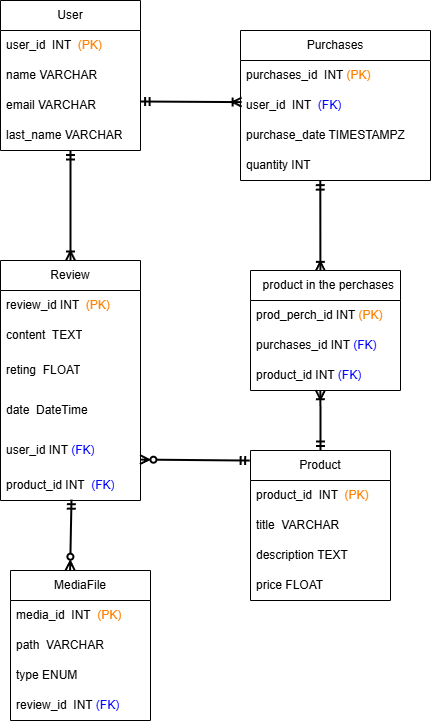

The diagram above was exported from draw.io. Its source (the exported page's mxGraphModel, read from the mxfile embedded in the PNG):
<mxGraphModel dx="523" dy="520" grid="1" gridSize="10" guides="1" tooltips="1" connect="1" arrows="1" fold="1" page="1" pageScale="1" pageWidth="2339" pageHeight="3300" math="0" shadow="0">
  <root>
    <mxCell id="0" />
    <mxCell id="1" parent="0" />
    <mxCell id="I6lJj1bduG_yl1aTwGum-1" value="User" style="swimlane;fontStyle=0;childLayout=stackLayout;horizontal=1;startSize=30;horizontalStack=0;resizeParent=1;resizeParentMax=0;resizeLast=0;collapsible=1;marginBottom=0;whiteSpace=wrap;html=1;" vertex="1" parent="1">
      <mxGeometry x="240" y="220" width="140" height="150" as="geometry">
        <mxRectangle x="90" y="350" width="70" height="30" as="alternateBounds" />
      </mxGeometry>
    </mxCell>
    <mxCell id="I6lJj1bduG_yl1aTwGum-2" value="user_id&amp;nbsp; INT&amp;nbsp; &lt;font color=&quot;#ff8000&quot;&gt;(PK)&lt;/font&gt;" style="text;strokeColor=none;fillColor=none;align=left;verticalAlign=middle;spacingLeft=4;spacingRight=4;overflow=hidden;points=[[0,0.5],[1,0.5]];portConstraint=eastwest;rotatable=0;whiteSpace=wrap;html=1;" vertex="1" parent="I6lJj1bduG_yl1aTwGum-1">
      <mxGeometry y="30" width="140" height="30" as="geometry" />
    </mxCell>
    <mxCell id="I6lJj1bduG_yl1aTwGum-3" value="name VARCHAR" style="text;strokeColor=none;fillColor=none;align=left;verticalAlign=middle;spacingLeft=4;spacingRight=4;overflow=hidden;points=[[0,0.5],[1,0.5]];portConstraint=eastwest;rotatable=0;whiteSpace=wrap;html=1;" vertex="1" parent="I6lJj1bduG_yl1aTwGum-1">
      <mxGeometry y="60" width="140" height="30" as="geometry" />
    </mxCell>
    <mxCell id="I6lJj1bduG_yl1aTwGum-5" value="email VARCHAR" style="text;strokeColor=none;fillColor=none;align=left;verticalAlign=middle;spacingLeft=4;spacingRight=4;overflow=hidden;points=[[0,0.5],[1,0.5]];portConstraint=eastwest;rotatable=0;whiteSpace=wrap;html=1;" vertex="1" parent="I6lJj1bduG_yl1aTwGum-1">
      <mxGeometry y="90" width="140" height="30" as="geometry" />
    </mxCell>
    <mxCell id="I6lJj1bduG_yl1aTwGum-4" value="last_name VARCHAR" style="text;strokeColor=none;fillColor=none;align=left;verticalAlign=middle;spacingLeft=4;spacingRight=4;overflow=hidden;points=[[0,0.5],[1,0.5]];portConstraint=eastwest;rotatable=0;whiteSpace=wrap;html=1;" vertex="1" parent="I6lJj1bduG_yl1aTwGum-1">
      <mxGeometry y="120" width="140" height="30" as="geometry" />
    </mxCell>
    <mxCell id="I6lJj1bduG_yl1aTwGum-6" value="Product" style="swimlane;fontStyle=0;childLayout=stackLayout;horizontal=1;startSize=30;horizontalStack=0;resizeParent=1;resizeParentMax=0;resizeLast=0;collapsible=1;marginBottom=0;whiteSpace=wrap;html=1;" vertex="1" parent="1">
      <mxGeometry x="490" y="670" width="140" height="150" as="geometry" />
    </mxCell>
    <mxCell id="I6lJj1bduG_yl1aTwGum-7" value="product_id&amp;nbsp; INT&amp;nbsp;&amp;nbsp;&lt;span style=&quot;color: rgb(255, 128, 0);&quot;&gt;(PK)&lt;/span&gt;" style="text;strokeColor=none;fillColor=none;align=left;verticalAlign=middle;spacingLeft=4;spacingRight=4;overflow=hidden;points=[[0,0.5],[1,0.5]];portConstraint=eastwest;rotatable=0;whiteSpace=wrap;html=1;" vertex="1" parent="I6lJj1bduG_yl1aTwGum-6">
      <mxGeometry y="30" width="140" height="30" as="geometry" />
    </mxCell>
    <mxCell id="I6lJj1bduG_yl1aTwGum-8" value="title&amp;nbsp; VARCHAR" style="text;strokeColor=none;fillColor=none;align=left;verticalAlign=middle;spacingLeft=4;spacingRight=4;overflow=hidden;points=[[0,0.5],[1,0.5]];portConstraint=eastwest;rotatable=0;whiteSpace=wrap;html=1;" vertex="1" parent="I6lJj1bduG_yl1aTwGum-6">
      <mxGeometry y="60" width="140" height="30" as="geometry" />
    </mxCell>
    <mxCell id="I6lJj1bduG_yl1aTwGum-9" value="description TEXT" style="text;strokeColor=none;fillColor=none;align=left;verticalAlign=middle;spacingLeft=4;spacingRight=4;overflow=hidden;points=[[0,0.5],[1,0.5]];portConstraint=eastwest;rotatable=0;whiteSpace=wrap;html=1;" vertex="1" parent="I6lJj1bduG_yl1aTwGum-6">
      <mxGeometry y="90" width="140" height="30" as="geometry" />
    </mxCell>
    <mxCell id="I6lJj1bduG_yl1aTwGum-10" value="price FLOAT" style="text;strokeColor=none;fillColor=none;align=left;verticalAlign=middle;spacingLeft=4;spacingRight=4;overflow=hidden;points=[[0,0.5],[1,0.5]];portConstraint=eastwest;rotatable=0;whiteSpace=wrap;html=1;" vertex="1" parent="I6lJj1bduG_yl1aTwGum-6">
      <mxGeometry y="120" width="140" height="30" as="geometry" />
    </mxCell>
    <mxCell id="I6lJj1bduG_yl1aTwGum-11" value="Review" style="swimlane;fontStyle=0;childLayout=stackLayout;horizontal=1;startSize=30;horizontalStack=0;resizeParent=1;resizeParentMax=0;resizeLast=0;collapsible=1;marginBottom=0;whiteSpace=wrap;html=1;" vertex="1" parent="1">
      <mxGeometry x="240" y="480" width="140" height="240" as="geometry" />
    </mxCell>
    <mxCell id="I6lJj1bduG_yl1aTwGum-12" value="review_id INT&amp;nbsp;&amp;nbsp;&lt;span style=&quot;color: rgb(255, 128, 0);&quot;&gt;(PK)&lt;/span&gt;" style="text;strokeColor=none;fillColor=none;align=left;verticalAlign=middle;spacingLeft=4;spacingRight=4;overflow=hidden;points=[[0,0.5],[1,0.5]];portConstraint=eastwest;rotatable=0;whiteSpace=wrap;html=1;" vertex="1" parent="I6lJj1bduG_yl1aTwGum-11">
      <mxGeometry y="30" width="140" height="30" as="geometry" />
    </mxCell>
    <mxCell id="I6lJj1bduG_yl1aTwGum-13" value="content&amp;nbsp; TEXT" style="text;strokeColor=none;fillColor=none;align=left;verticalAlign=middle;spacingLeft=4;spacingRight=4;overflow=hidden;points=[[0,0.5],[1,0.5]];portConstraint=eastwest;rotatable=0;whiteSpace=wrap;html=1;" vertex="1" parent="I6lJj1bduG_yl1aTwGum-11">
      <mxGeometry y="60" width="140" height="30" as="geometry" />
    </mxCell>
    <mxCell id="I6lJj1bduG_yl1aTwGum-14" value="reting&amp;nbsp; FLOAT" style="text;strokeColor=none;fillColor=none;align=left;verticalAlign=middle;spacingLeft=4;spacingRight=4;overflow=hidden;points=[[0,0.5],[1,0.5]];portConstraint=eastwest;rotatable=0;whiteSpace=wrap;html=1;" vertex="1" parent="I6lJj1bduG_yl1aTwGum-11">
      <mxGeometry y="90" width="140" height="40" as="geometry" />
    </mxCell>
    <mxCell id="I6lJj1bduG_yl1aTwGum-15" value="date&amp;nbsp; DateTime" style="text;strokeColor=none;fillColor=none;align=left;verticalAlign=middle;spacingLeft=4;spacingRight=4;overflow=hidden;points=[[0,0.5],[1,0.5]];portConstraint=eastwest;rotatable=0;whiteSpace=wrap;html=1;" vertex="1" parent="I6lJj1bduG_yl1aTwGum-11">
      <mxGeometry y="130" width="140" height="40" as="geometry" />
    </mxCell>
    <mxCell id="I6lJj1bduG_yl1aTwGum-16" value="user_id INT&amp;nbsp;&lt;font color=&quot;#0000ff&quot;&gt;(FK)&lt;/font&gt;" style="text;strokeColor=none;fillColor=none;align=left;verticalAlign=middle;spacingLeft=4;spacingRight=4;overflow=hidden;points=[[0,0.5],[1,0.5]];portConstraint=eastwest;rotatable=0;whiteSpace=wrap;html=1;" vertex="1" parent="I6lJj1bduG_yl1aTwGum-11">
      <mxGeometry y="170" width="140" height="40" as="geometry" />
    </mxCell>
    <mxCell id="I6lJj1bduG_yl1aTwGum-17" value="product_id INT&amp;nbsp;&amp;nbsp;&lt;span style=&quot;color: rgb(0, 0, 255);&quot;&gt;(FK)&lt;/span&gt;" style="text;strokeColor=none;fillColor=none;align=left;verticalAlign=middle;spacingLeft=4;spacingRight=4;overflow=hidden;points=[[0,0.5],[1,0.5]];portConstraint=eastwest;rotatable=0;whiteSpace=wrap;html=1;" vertex="1" parent="I6lJj1bduG_yl1aTwGum-11">
      <mxGeometry y="210" width="140" height="30" as="geometry" />
    </mxCell>
    <mxCell id="I6lJj1bduG_yl1aTwGum-18" value="MediaFile" style="swimlane;fontStyle=0;childLayout=stackLayout;horizontal=1;startSize=30;horizontalStack=0;resizeParent=1;resizeParentMax=0;resizeLast=0;collapsible=1;marginBottom=0;whiteSpace=wrap;html=1;" vertex="1" parent="1">
      <mxGeometry x="250" y="790" width="140" height="150" as="geometry" />
    </mxCell>
    <mxCell id="I6lJj1bduG_yl1aTwGum-19" value="media_id&amp;nbsp; INT&amp;nbsp;&amp;nbsp;&lt;span style=&quot;color: rgb(255, 128, 0);&quot;&gt;(PK)&lt;/span&gt;" style="text;strokeColor=none;fillColor=none;align=left;verticalAlign=middle;spacingLeft=4;spacingRight=4;overflow=hidden;points=[[0,0.5],[1,0.5]];portConstraint=eastwest;rotatable=0;whiteSpace=wrap;html=1;" vertex="1" parent="I6lJj1bduG_yl1aTwGum-18">
      <mxGeometry y="30" width="140" height="30" as="geometry" />
    </mxCell>
    <mxCell id="I6lJj1bduG_yl1aTwGum-20" value="path&amp;nbsp; VARCHAR" style="text;strokeColor=none;fillColor=none;align=left;verticalAlign=middle;spacingLeft=4;spacingRight=4;overflow=hidden;points=[[0,0.5],[1,0.5]];portConstraint=eastwest;rotatable=0;whiteSpace=wrap;html=1;" vertex="1" parent="I6lJj1bduG_yl1aTwGum-18">
      <mxGeometry y="60" width="140" height="30" as="geometry" />
    </mxCell>
    <mxCell id="I6lJj1bduG_yl1aTwGum-21" value="type ENUM" style="text;strokeColor=none;fillColor=none;align=left;verticalAlign=middle;spacingLeft=4;spacingRight=4;overflow=hidden;points=[[0,0.5],[1,0.5]];portConstraint=eastwest;rotatable=0;whiteSpace=wrap;html=1;" vertex="1" parent="I6lJj1bduG_yl1aTwGum-18">
      <mxGeometry y="90" width="140" height="30" as="geometry" />
    </mxCell>
    <mxCell id="I6lJj1bduG_yl1aTwGum-22" value="review_id&amp;nbsp; INT&amp;nbsp;&lt;span style=&quot;color: rgb(0, 0, 255);&quot;&gt;(FK)&lt;/span&gt;" style="text;strokeColor=none;fillColor=none;align=left;verticalAlign=middle;spacingLeft=4;spacingRight=4;overflow=hidden;points=[[0,0.5],[1,0.5]];portConstraint=eastwest;rotatable=0;whiteSpace=wrap;html=1;" vertex="1" parent="I6lJj1bduG_yl1aTwGum-18">
      <mxGeometry y="120" width="140" height="30" as="geometry" />
    </mxCell>
    <mxCell id="I6lJj1bduG_yl1aTwGum-23" value="" style="endArrow=ERoneToMany;html=1;rounded=0;endFill=0;entryX=0.5;entryY=0;entryDx=0;entryDy=0;strokeWidth=2;startArrow=ERmandOne;startFill=0;" edge="1" parent="1" target="I6lJj1bduG_yl1aTwGum-11">
      <mxGeometry width="50" height="50" relative="1" as="geometry">
        <mxPoint x="310" y="370" as="sourcePoint" />
        <mxPoint x="250" y="540" as="targetPoint" />
        <Array as="points" />
      </mxGeometry>
    </mxCell>
    <mxCell id="I6lJj1bduG_yl1aTwGum-24" value="" style="endArrow=ERzeroToMany;html=1;rounded=0;entryX=0.996;entryY=0.727;entryDx=0;entryDy=0;endFill=0;strokeWidth=2;exitX=-0.006;exitY=0.067;exitDx=0;exitDy=0;startArrow=ERmandOne;startFill=0;entryPerimeter=0;exitPerimeter=0;" edge="1" parent="1" source="I6lJj1bduG_yl1aTwGum-6" target="I6lJj1bduG_yl1aTwGum-16">
      <mxGeometry width="50" height="50" relative="1" as="geometry">
        <mxPoint x="480" y="625" as="sourcePoint" />
        <mxPoint x="460" y="500" as="targetPoint" />
      </mxGeometry>
    </mxCell>
    <mxCell id="I6lJj1bduG_yl1aTwGum-25" value="" style="endArrow=ERzeroToMany;html=1;rounded=0;entryX=0.426;entryY=-0.002;entryDx=0;entryDy=0;strokeWidth=2;endFill=0;exitX=0.507;exitY=0.973;exitDx=0;exitDy=0;exitPerimeter=0;entryPerimeter=0;startArrow=ERmandOne;startFill=0;" edge="1" parent="1" source="I6lJj1bduG_yl1aTwGum-17" target="I6lJj1bduG_yl1aTwGum-18">
      <mxGeometry width="50" height="50" relative="1" as="geometry">
        <mxPoint x="320" y="790" as="sourcePoint" />
        <mxPoint x="578.04" y="570" as="targetPoint" />
      </mxGeometry>
    </mxCell>
    <mxCell id="I6lJj1bduG_yl1aTwGum-26" value="Purchases" style="swimlane;fontStyle=0;childLayout=stackLayout;horizontal=1;startSize=30;horizontalStack=0;resizeParent=1;resizeParentMax=0;resizeLast=0;collapsible=1;marginBottom=0;whiteSpace=wrap;html=1;" vertex="1" parent="1">
      <mxGeometry x="480" y="250" width="190" height="150" as="geometry" />
    </mxCell>
    <mxCell id="I6lJj1bduG_yl1aTwGum-27" value="purchases_id&amp;nbsp; INT&amp;nbsp;&lt;span style=&quot;color: rgb(255, 128, 0);&quot;&gt;(PK)&lt;/span&gt;" style="text;strokeColor=none;fillColor=none;align=left;verticalAlign=middle;spacingLeft=4;spacingRight=4;overflow=hidden;points=[[0,0.5],[1,0.5]];portConstraint=eastwest;rotatable=0;whiteSpace=wrap;html=1;" vertex="1" parent="I6lJj1bduG_yl1aTwGum-26">
      <mxGeometry y="30" width="190" height="30" as="geometry" />
    </mxCell>
    <mxCell id="I6lJj1bduG_yl1aTwGum-28" value="user_id&amp;nbsp; INT&amp;nbsp;&amp;nbsp;&lt;span style=&quot;color: rgb(0, 0, 255);&quot;&gt;(FK)&lt;/span&gt;" style="text;strokeColor=none;fillColor=none;align=left;verticalAlign=middle;spacingLeft=4;spacingRight=4;overflow=hidden;points=[[0,0.5],[1,0.5]];portConstraint=eastwest;rotatable=0;whiteSpace=wrap;html=1;" vertex="1" parent="I6lJj1bduG_yl1aTwGum-26">
      <mxGeometry y="60" width="190" height="30" as="geometry" />
    </mxCell>
    <mxCell id="I6lJj1bduG_yl1aTwGum-30" value="purchase_date TIMESTAMPZ" style="text;strokeColor=none;fillColor=none;align=left;verticalAlign=middle;spacingLeft=4;spacingRight=4;overflow=hidden;points=[[0,0.5],[1,0.5]];portConstraint=eastwest;rotatable=0;whiteSpace=wrap;html=1;" vertex="1" parent="I6lJj1bduG_yl1aTwGum-26">
      <mxGeometry y="90" width="190" height="30" as="geometry" />
    </mxCell>
    <mxCell id="I6lJj1bduG_yl1aTwGum-31" value="quantity INT" style="text;strokeColor=none;fillColor=none;align=left;verticalAlign=middle;spacingLeft=4;spacingRight=4;overflow=hidden;points=[[0,0.5],[1,0.5]];portConstraint=eastwest;rotatable=0;whiteSpace=wrap;html=1;" vertex="1" parent="I6lJj1bduG_yl1aTwGum-26">
      <mxGeometry y="120" width="190" height="30" as="geometry" />
    </mxCell>
    <mxCell id="I6lJj1bduG_yl1aTwGum-32" value="" style="endArrow=ERoneToMany;html=1;rounded=0;exitX=0.42;exitY=1.005;exitDx=0;exitDy=0;exitPerimeter=0;endFill=0;strokeWidth=2;startArrow=ERmandOne;startFill=0;entryX=0.466;entryY=0.003;entryDx=0;entryDy=0;entryPerimeter=0;" edge="1" parent="1" source="I6lJj1bduG_yl1aTwGum-31" target="I6lJj1bduG_yl1aTwGum-35">
      <mxGeometry width="50" height="50" relative="1" as="geometry">
        <mxPoint x="410" y="400" as="sourcePoint" />
        <mxPoint x="560" y="520" as="targetPoint" />
        <Array as="points" />
      </mxGeometry>
    </mxCell>
    <mxCell id="I6lJj1bduG_yl1aTwGum-33" value="" style="endArrow=ERoneToMany;html=1;rounded=0;exitX=1.001;exitY=0.367;exitDx=0;exitDy=0;exitPerimeter=0;entryX=0.006;entryY=0.387;entryDx=0;entryDy=0;entryPerimeter=0;strokeWidth=2;endFill=0;startArrow=ERmandOne;startFill=0;" edge="1" parent="1" source="I6lJj1bduG_yl1aTwGum-5" target="I6lJj1bduG_yl1aTwGum-28">
      <mxGeometry width="50" height="50" relative="1" as="geometry">
        <mxPoint x="378.74" y="330" as="sourcePoint" />
        <mxPoint x="480.00000000000006" y="333.18000000000006" as="targetPoint" />
      </mxGeometry>
    </mxCell>
    <mxCell id="I6lJj1bduG_yl1aTwGum-35" value="&amp;nbsp; product in the perchases" style="swimlane;fontStyle=0;childLayout=stackLayout;horizontal=1;startSize=30;horizontalStack=0;resizeParent=1;resizeParentMax=0;resizeLast=0;collapsible=1;marginBottom=0;whiteSpace=wrap;html=1;" vertex="1" parent="1">
      <mxGeometry x="490" y="490" width="150" height="120" as="geometry" />
    </mxCell>
    <mxCell id="I6lJj1bduG_yl1aTwGum-38" value="prod_perch_id INT&amp;nbsp;&lt;span style=&quot;color: rgb(255, 128, 0);&quot;&gt;(PK)&lt;/span&gt;" style="text;strokeColor=none;fillColor=none;align=left;verticalAlign=middle;spacingLeft=4;spacingRight=4;overflow=hidden;points=[[0,0.5],[1,0.5]];portConstraint=eastwest;rotatable=0;whiteSpace=wrap;html=1;" vertex="1" parent="I6lJj1bduG_yl1aTwGum-35">
      <mxGeometry y="30" width="150" height="30" as="geometry" />
    </mxCell>
    <mxCell id="I6lJj1bduG_yl1aTwGum-36" value="purchases_id INT&amp;nbsp;&lt;span style=&quot;color: rgb(0, 0, 255);&quot;&gt;(FK)&lt;/span&gt;" style="text;strokeColor=none;fillColor=none;align=left;verticalAlign=middle;spacingLeft=4;spacingRight=4;overflow=hidden;points=[[0,0.5],[1,0.5]];portConstraint=eastwest;rotatable=0;whiteSpace=wrap;html=1;" vertex="1" parent="I6lJj1bduG_yl1aTwGum-35">
      <mxGeometry y="60" width="150" height="30" as="geometry" />
    </mxCell>
    <mxCell id="I6lJj1bduG_yl1aTwGum-37" value="product_id INT&amp;nbsp;&lt;span style=&quot;color: rgb(0, 0, 255);&quot;&gt;(FK)&lt;/span&gt;" style="text;strokeColor=none;fillColor=none;align=left;verticalAlign=middle;spacingLeft=4;spacingRight=4;overflow=hidden;points=[[0,0.5],[1,0.5]];portConstraint=eastwest;rotatable=0;whiteSpace=wrap;html=1;" vertex="1" parent="I6lJj1bduG_yl1aTwGum-35">
      <mxGeometry y="90" width="150" height="30" as="geometry" />
    </mxCell>
    <mxCell id="I6lJj1bduG_yl1aTwGum-41" value="" style="endArrow=ERoneToMany;html=1;rounded=0;endFill=0;strokeWidth=2;exitX=0.5;exitY=0;exitDx=0;exitDy=0;startArrow=ERmandOne;startFill=0;entryX=0.466;entryY=0.993;entryDx=0;entryDy=0;entryPerimeter=0;" edge="1" parent="1" source="I6lJj1bduG_yl1aTwGum-6" target="I6lJj1bduG_yl1aTwGum-37">
      <mxGeometry width="50" height="50" relative="1" as="geometry">
        <mxPoint x="320" y="390" as="sourcePoint" />
        <mxPoint x="560" y="640" as="targetPoint" />
        <Array as="points">
          <mxPoint x="560" y="650" />
        </Array>
      </mxGeometry>
    </mxCell>
  </root>
</mxGraphModel>